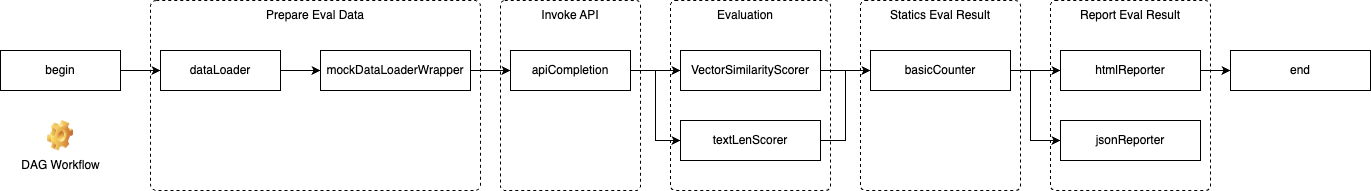

The diagram above was exported from draw.io. Its source (the exported page's mxGraphModel, read from the mxfile embedded in the PNG):
<mxGraphModel dx="1242" dy="779" grid="1" gridSize="10" guides="1" tooltips="1" connect="1" arrows="1" fold="1" page="1" pageScale="1" pageWidth="827" pageHeight="1169" background="none" math="0" shadow="0">
  <root>
    <mxCell id="0" />
    <mxCell id="1" parent="0" />
    <mxCell id="-gM-_WCECnzLIFOU0RRn-31" value="" style="rounded=1;whiteSpace=wrap;html=1;dashed=1;arcSize=3;" vertex="1" parent="1">
      <mxGeometry x="1080" y="150" width="160" height="190" as="geometry" />
    </mxCell>
    <mxCell id="-gM-_WCECnzLIFOU0RRn-29" value="" style="rounded=1;whiteSpace=wrap;html=1;dashed=1;arcSize=3;" vertex="1" parent="1">
      <mxGeometry x="890" y="150" width="160" height="190" as="geometry" />
    </mxCell>
    <mxCell id="-gM-_WCECnzLIFOU0RRn-27" value="" style="rounded=1;whiteSpace=wrap;html=1;dashed=1;arcSize=3;" vertex="1" parent="1">
      <mxGeometry x="700" y="150" width="160" height="190" as="geometry" />
    </mxCell>
    <mxCell id="-gM-_WCECnzLIFOU0RRn-25" value="" style="rounded=1;whiteSpace=wrap;html=1;dashed=1;arcSize=3;" vertex="1" parent="1">
      <mxGeometry x="530" y="150" width="140" height="190" as="geometry" />
    </mxCell>
    <mxCell id="-gM-_WCECnzLIFOU0RRn-23" value="" style="rounded=1;whiteSpace=wrap;html=1;dashed=1;arcSize=3;" vertex="1" parent="1">
      <mxGeometry x="180" y="150" width="330" height="190" as="geometry" />
    </mxCell>
    <mxCell id="-gM-_WCECnzLIFOU0RRn-3" value="" style="edgeStyle=orthogonalEdgeStyle;rounded=0;orthogonalLoop=1;jettySize=auto;html=1;" edge="1" parent="1" source="-gM-_WCECnzLIFOU0RRn-1" target="-gM-_WCECnzLIFOU0RRn-2">
      <mxGeometry relative="1" as="geometry" />
    </mxCell>
    <mxCell id="-gM-_WCECnzLIFOU0RRn-1" value="begin" style="rounded=0;whiteSpace=wrap;html=1;" vertex="1" parent="1">
      <mxGeometry x="30" y="200" width="120" height="40" as="geometry" />
    </mxCell>
    <mxCell id="-gM-_WCECnzLIFOU0RRn-5" value="" style="edgeStyle=orthogonalEdgeStyle;rounded=0;orthogonalLoop=1;jettySize=auto;html=1;" edge="1" parent="1" source="-gM-_WCECnzLIFOU0RRn-2" target="-gM-_WCECnzLIFOU0RRn-4">
      <mxGeometry relative="1" as="geometry" />
    </mxCell>
    <mxCell id="-gM-_WCECnzLIFOU0RRn-2" value="dataLoader" style="rounded=0;whiteSpace=wrap;html=1;" vertex="1" parent="1">
      <mxGeometry x="190" y="200" width="120" height="40" as="geometry" />
    </mxCell>
    <mxCell id="-gM-_WCECnzLIFOU0RRn-7" value="" style="edgeStyle=orthogonalEdgeStyle;rounded=0;orthogonalLoop=1;jettySize=auto;html=1;" edge="1" parent="1" source="-gM-_WCECnzLIFOU0RRn-4" target="-gM-_WCECnzLIFOU0RRn-6">
      <mxGeometry relative="1" as="geometry" />
    </mxCell>
    <mxCell id="-gM-_WCECnzLIFOU0RRn-4" value="mockDataLoaderWrapper" style="rounded=0;whiteSpace=wrap;html=1;" vertex="1" parent="1">
      <mxGeometry x="350" y="200" width="150" height="40" as="geometry" />
    </mxCell>
    <mxCell id="-gM-_WCECnzLIFOU0RRn-15" value="" style="edgeStyle=orthogonalEdgeStyle;rounded=0;orthogonalLoop=1;jettySize=auto;html=1;" edge="1" parent="1" source="-gM-_WCECnzLIFOU0RRn-6" target="-gM-_WCECnzLIFOU0RRn-8">
      <mxGeometry relative="1" as="geometry" />
    </mxCell>
    <mxCell id="-gM-_WCECnzLIFOU0RRn-16" style="edgeStyle=orthogonalEdgeStyle;rounded=0;orthogonalLoop=1;jettySize=auto;html=1;exitX=1;exitY=0.5;exitDx=0;exitDy=0;entryX=0;entryY=0.5;entryDx=0;entryDy=0;" edge="1" parent="1" source="-gM-_WCECnzLIFOU0RRn-6" target="-gM-_WCECnzLIFOU0RRn-11">
      <mxGeometry relative="1" as="geometry" />
    </mxCell>
    <mxCell id="-gM-_WCECnzLIFOU0RRn-6" value="apiCompletion" style="rounded=0;whiteSpace=wrap;html=1;" vertex="1" parent="1">
      <mxGeometry x="540" y="200" width="120" height="40" as="geometry" />
    </mxCell>
    <mxCell id="-gM-_WCECnzLIFOU0RRn-13" value="" style="edgeStyle=orthogonalEdgeStyle;rounded=0;orthogonalLoop=1;jettySize=auto;html=1;" edge="1" parent="1" source="-gM-_WCECnzLIFOU0RRn-8" target="-gM-_WCECnzLIFOU0RRn-12">
      <mxGeometry relative="1" as="geometry" />
    </mxCell>
    <mxCell id="-gM-_WCECnzLIFOU0RRn-8" value="VectorSimilarityScorer" style="rounded=0;whiteSpace=wrap;html=1;" vertex="1" parent="1">
      <mxGeometry x="710" y="200" width="140" height="40" as="geometry" />
    </mxCell>
    <mxCell id="-gM-_WCECnzLIFOU0RRn-34" style="edgeStyle=orthogonalEdgeStyle;rounded=0;orthogonalLoop=1;jettySize=auto;html=1;exitX=1;exitY=0.5;exitDx=0;exitDy=0;entryX=0;entryY=0.5;entryDx=0;entryDy=0;" edge="1" parent="1" source="-gM-_WCECnzLIFOU0RRn-11" target="-gM-_WCECnzLIFOU0RRn-12">
      <mxGeometry relative="1" as="geometry" />
    </mxCell>
    <mxCell id="-gM-_WCECnzLIFOU0RRn-11" value="textLenScorer" style="rounded=0;whiteSpace=wrap;html=1;" vertex="1" parent="1">
      <mxGeometry x="710" y="270" width="140" height="40" as="geometry" />
    </mxCell>
    <mxCell id="-gM-_WCECnzLIFOU0RRn-21" value="" style="edgeStyle=orthogonalEdgeStyle;rounded=0;orthogonalLoop=1;jettySize=auto;html=1;" edge="1" parent="1" source="-gM-_WCECnzLIFOU0RRn-12" target="-gM-_WCECnzLIFOU0RRn-17">
      <mxGeometry relative="1" as="geometry" />
    </mxCell>
    <mxCell id="-gM-_WCECnzLIFOU0RRn-22" style="edgeStyle=orthogonalEdgeStyle;rounded=0;orthogonalLoop=1;jettySize=auto;html=1;exitX=1;exitY=0.5;exitDx=0;exitDy=0;entryX=0;entryY=0.5;entryDx=0;entryDy=0;" edge="1" parent="1" source="-gM-_WCECnzLIFOU0RRn-12" target="-gM-_WCECnzLIFOU0RRn-18">
      <mxGeometry relative="1" as="geometry">
        <Array as="points">
          <mxPoint x="1060" y="220" />
          <mxPoint x="1060" y="290" />
        </Array>
      </mxGeometry>
    </mxCell>
    <mxCell id="-gM-_WCECnzLIFOU0RRn-12" value="basicCounter" style="rounded=0;whiteSpace=wrap;html=1;" vertex="1" parent="1">
      <mxGeometry x="900" y="200" width="140" height="40" as="geometry" />
    </mxCell>
    <mxCell id="-gM-_WCECnzLIFOU0RRn-20" value="" style="edgeStyle=orthogonalEdgeStyle;rounded=0;orthogonalLoop=1;jettySize=auto;html=1;" edge="1" parent="1" source="-gM-_WCECnzLIFOU0RRn-17" target="-gM-_WCECnzLIFOU0RRn-19">
      <mxGeometry relative="1" as="geometry" />
    </mxCell>
    <mxCell id="-gM-_WCECnzLIFOU0RRn-17" value="htmlReporter" style="rounded=0;whiteSpace=wrap;html=1;" vertex="1" parent="1">
      <mxGeometry x="1090" y="200" width="140" height="40" as="geometry" />
    </mxCell>
    <mxCell id="-gM-_WCECnzLIFOU0RRn-18" value="jsonReporter" style="rounded=0;whiteSpace=wrap;html=1;" vertex="1" parent="1">
      <mxGeometry x="1090" y="270" width="140" height="40" as="geometry" />
    </mxCell>
    <mxCell id="-gM-_WCECnzLIFOU0RRn-19" value="end" style="rounded=0;whiteSpace=wrap;html=1;" vertex="1" parent="1">
      <mxGeometry x="1260" y="200" width="140" height="40" as="geometry" />
    </mxCell>
    <mxCell id="-gM-_WCECnzLIFOU0RRn-24" value="Prepare Eval Data" style="text;html=1;align=center;verticalAlign=middle;whiteSpace=wrap;rounded=0;" vertex="1" parent="1">
      <mxGeometry x="290" y="150" width="110" height="30" as="geometry" />
    </mxCell>
    <mxCell id="-gM-_WCECnzLIFOU0RRn-26" value="Invoke API" style="text;html=1;align=center;verticalAlign=middle;whiteSpace=wrap;rounded=0;" vertex="1" parent="1">
      <mxGeometry x="545" y="150" width="110" height="30" as="geometry" />
    </mxCell>
    <mxCell id="-gM-_WCECnzLIFOU0RRn-28" value="Evaluation" style="text;html=1;align=center;verticalAlign=middle;whiteSpace=wrap;rounded=0;" vertex="1" parent="1">
      <mxGeometry x="720" y="150" width="110" height="30" as="geometry" />
    </mxCell>
    <mxCell id="-gM-_WCECnzLIFOU0RRn-30" value="Statics Eval Result" style="text;html=1;align=center;verticalAlign=middle;whiteSpace=wrap;rounded=0;" vertex="1" parent="1">
      <mxGeometry x="915" y="150" width="110" height="30" as="geometry" />
    </mxCell>
    <mxCell id="-gM-_WCECnzLIFOU0RRn-32" value="Report Eval Result" style="text;html=1;align=center;verticalAlign=middle;whiteSpace=wrap;rounded=0;" vertex="1" parent="1">
      <mxGeometry x="1105" y="150" width="110" height="30" as="geometry" />
    </mxCell>
    <mxCell id="-gM-_WCECnzLIFOU0RRn-35" value="DAG W&lt;span style=&quot;background-color: initial;&quot;&gt;orkflow&lt;/span&gt;" style="shape=image;html=1;verticalLabelPosition=bottom;verticalAlign=top;imageAspect=1;aspect=fixed;image=img/clipart/Gear_128x128.png" vertex="1" parent="1">
      <mxGeometry x="77" y="270" width="26" height="30.5" as="geometry" />
    </mxCell>
  </root>
</mxGraphModel>